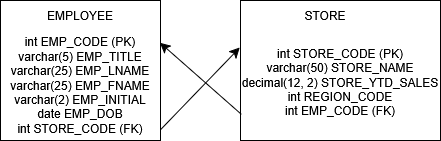

The diagram above was exported from draw.io. Its source (the exported page's mxGraphModel, read from the mxfile embedded in the PNG):
<mxGraphModel dx="262" dy="350" grid="1" gridSize="10" guides="1" tooltips="1" connect="1" arrows="1" fold="1" page="1" pageScale="1" pageWidth="827" pageHeight="1169" math="0" shadow="0">
  <root>
    <mxCell id="0" />
    <mxCell id="1" parent="0" />
    <mxCell id="7AOcwO8fje8mjn5QTwRz-137" value="" style="rounded=0;whiteSpace=wrap;html=1;" vertex="1" parent="1">
      <mxGeometry x="270" y="780" width="160" height="140" as="geometry" />
    </mxCell>
    <mxCell id="7AOcwO8fje8mjn5QTwRz-138" value="EMPLOYEE" style="text;html=1;whiteSpace=wrap;strokeColor=none;fillColor=none;align=center;verticalAlign=middle;rounded=0;" vertex="1" parent="1">
      <mxGeometry x="320" y="780" width="60" height="30" as="geometry" />
    </mxCell>
    <mxCell id="7AOcwO8fje8mjn5QTwRz-139" value="" style="rounded=0;whiteSpace=wrap;html=1;" vertex="1" parent="1">
      <mxGeometry x="510" y="780" width="200" height="140" as="geometry" />
    </mxCell>
    <mxCell id="7AOcwO8fje8mjn5QTwRz-140" value="STORE" style="text;html=1;whiteSpace=wrap;strokeColor=none;fillColor=none;align=center;verticalAlign=middle;rounded=0;" vertex="1" parent="1">
      <mxGeometry x="565" y="780" width="60" height="30" as="geometry" />
    </mxCell>
    <mxCell id="7AOcwO8fje8mjn5QTwRz-141" value="&lt;div&gt;int STORE_CODE (PK)&lt;/div&gt;&lt;div&gt;varchar(50) STORE_NAME&lt;/div&gt;&lt;div&gt;decimal(12, 2) STORE_YTD_SALES&lt;/div&gt;&lt;div&gt;int REGION_CODE&lt;/div&gt;&lt;div&gt;int EMP_CODE (FK)&lt;/div&gt;" style="text;html=1;whiteSpace=wrap;strokeColor=none;fillColor=none;align=center;verticalAlign=middle;rounded=0;" vertex="1" parent="1">
      <mxGeometry x="510" y="804" width="200" height="116" as="geometry" />
    </mxCell>
    <mxCell id="7AOcwO8fje8mjn5QTwRz-142" value="&lt;div&gt;int EMP_CODE (PK)&lt;/div&gt;&lt;div&gt;varchar(5) EMP_TITLE&lt;/div&gt;&lt;div&gt;varchar(25) EMP_LNAME&lt;/div&gt;&lt;div&gt;varchar(25) EMP_FNAME&lt;/div&gt;&lt;div&gt;varchar(2) EMP_INITIAL&lt;/div&gt;&lt;div&gt;date EMP_DOB&lt;/div&gt;&lt;div&gt;int STORE_CODE (FK)&lt;/div&gt;" style="text;html=1;whiteSpace=wrap;strokeColor=none;fillColor=none;align=center;verticalAlign=middle;rounded=0;" vertex="1" parent="1">
      <mxGeometry x="270" y="810" width="160" height="110" as="geometry" />
    </mxCell>
    <mxCell id="7AOcwO8fje8mjn5QTwRz-143" style="edgeStyle=none;curved=1;rounded=0;orthogonalLoop=1;jettySize=auto;html=1;entryX=-0.004;entryY=0.198;entryDx=0;entryDy=0;entryPerimeter=0;fontSize=12;startSize=8;endSize=8;exitX=1.001;exitY=0.899;exitDx=0;exitDy=0;exitPerimeter=0;" edge="1" parent="1" source="7AOcwO8fje8mjn5QTwRz-142" target="7AOcwO8fje8mjn5QTwRz-141">
      <mxGeometry relative="1" as="geometry" />
    </mxCell>
    <mxCell id="7AOcwO8fje8mjn5QTwRz-144" style="edgeStyle=none;curved=1;rounded=0;orthogonalLoop=1;jettySize=auto;html=1;entryX=0.997;entryY=0.112;entryDx=0;entryDy=0;entryPerimeter=0;fontSize=12;startSize=8;endSize=8;exitX=0.002;exitY=0.772;exitDx=0;exitDy=0;exitPerimeter=0;" edge="1" parent="1" source="7AOcwO8fje8mjn5QTwRz-141" target="7AOcwO8fje8mjn5QTwRz-142">
      <mxGeometry relative="1" as="geometry" />
    </mxCell>
  </root>
</mxGraphModel>